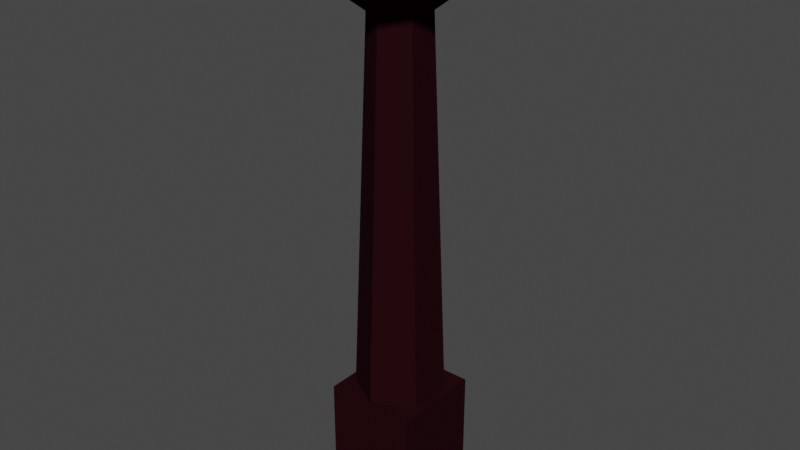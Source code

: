# Source: tower.blend  (saved by Blender 3.1.7; exported with 4.5.12 LTS)
import bpy
from mathutils import Matrix  # noqa: F401  (used for matrix-valued properties, if any)

bpy.ops.wm.read_factory_settings(use_empty=True)
scene = bpy.context.scene
scene.name = 'Scene'

# ---- materials (node trees are filled in below, after node groups)
mat_material_002 = bpy.data.materials.new('Material.002')
mat_material_002.use_transparent_shadow = False

# ---- material node trees
mat_material_002.use_nodes = True; mat_material_002.node_tree.nodes.clear()
_N = mat_material_002.node_tree.nodes; _L = mat_material_002.node_tree.links
n0 = _N.new('ShaderNodeBsdfPrincipled'); n0.name = 'Principled BSDF'; n0.location = (10, 300)
n0.distribution = 'GGX'
n0.subsurface_method = 'RANDOM_WALK_SKIN'
n0.inputs[0].default_value = (0.01884, 0.002944, 0.005159, 1.0)
n0.inputs[2].default_value = 1.0
n0.inputs[3].default_value = 1.45
n0.inputs[13].default_value = 0.004065
n0.inputs[27].default_value = (0.0, 0.0, 0.0, 1.0)
n0.inputs[28].default_value = 1.0
n1 = _N.new('ShaderNodeOutputMaterial'); n1.name = 'Material Output'; n1.location = (300, 300)
_L.new(n0.outputs[0], n1.inputs[0])
n1.is_active_output = True

# ---- world
world_world = bpy.data.worlds.new('World'); scene.world = world_world
world_world.use_nodes = True; world_world.node_tree.nodes.clear()
_N = world_world.node_tree.nodes; _L = world_world.node_tree.links
n0 = _N.new('ShaderNodeOutputWorld'); n0.name = 'World Output'; n0.location = (300, 300)
n1 = _N.new('ShaderNodeBackground'); n1.name = 'Background'; n1.location = (10, 300)
n1.inputs[0].default_value = (0.05088, 0.05088, 0.05088, 1.0)
_L.new(n1.outputs[0], n0.inputs[0])
n0.is_active_output = True
world_world.color = (0.05088, 0.05088, 0.05088)
world_world.use_sun_shadow = False
world_world.sun_shadow_jitter_overblur = 0.0

# ---- meshes
me_cone = bpy.data.meshes.new('Cone')
me_cone.from_pydata([(0.0, 5.0, -1.5), (0.0, 1.0, 1.5), (2.5, 4.33, -1.5), (0.5, 0.866, 1.5), (4.33, 2.5, -1.5), (0.866, 0.5, 1.5), (5.0, -2.186e-07, -1.5), (1.0, -4.371e-08, 1.5), (4.33, -2.5, -1.5), (0.866, -0.5, 1.5), (2.5, -4.33, -1.5), (0.5, -0.866, 1.5), (-4.371e-07, -5.0, -1.5), (-8.742e-08, -1.0, 1.5), (-2.5, -4.33, -1.5), (-0.5, -0.866, 1.5), (-4.33, -2.5, -1.5), (-0.866, -0.5, 1.5), (-5.0, 5.962e-08, -1.5), (-1.0, 1.192e-08, 1.5), (-4.33, 2.5, -1.5), (-0.866, 0.5, 1.5), (-2.5, 4.33, -1.5), (-0.5, 0.866, 1.5), (-2.0, 2.0, 21.68), (-2.0, 2.0, 17.68), (-2.0, -2.0, 21.68), (-2.0, -2.0, 17.68), (2.0, 2.0, 21.68), (2.0, 2.0, 17.68), (2.0, -2.0, 21.68), (2.0, -2.0, 17.68), (0.0, -2.0, 19.65), (-1.589e-08, -1.2, -0.3545), (1.732, -1.0, 19.65), (1.039, -0.6, -0.3545), (1.732, 1.0, 19.65), (1.039, 0.6, -0.3545), (-1.748e-07, 2.0, 19.65), (-1.208e-07, 1.2, -0.3545), (-1.732, 1.0, 19.65), (-1.039, 0.6, -0.3545), (-1.732, -1.0, 19.65), (-1.039, -0.6, -0.3545)], [], [(0, 1, 3, 2), (2, 3, 5, 4), (4, 5, 7, 6), (6, 7, 9, 8), (8, 9, 11, 10), (10, 11, 13, 12), (12, 13, 15, 14), (14, 15, 17, 16), (16, 17, 19, 18), (18, 19, 21, 20), (3, 1, 23, 21, 19, 17, 15, 13, 11, 9, 7, 5), (20, 21, 23, 22), (22, 23, 1, 0), (0, 2, 4, 6, 8, 10, 12, 14, 16, 18, 20, 22), (24, 25, 27, 26), (26, 27, 31, 30), (30, 31, 29, 28), (28, 29, 25, 24), (26, 30, 28, 24), (31, 27, 25, 29), (32, 33, 35, 34), (34, 35, 37, 36), (36, 37, 39, 38), (38, 39, 41, 40), (35, 33, 43, 41, 39, 37), (40, 41, 43, 42), (42, 43, 33, 32), (32, 34, 36, 38, 40, 42)])
_uv = me_cone.uv_layers.new(name='UVMap')
_uv.uv.foreach_set('vector', [1.0, 0.5, 1.0, 1.0, 0.9167, 1.0, 0.9167, 0.5, 0.9167, 0.5, 0.9167, 1.0, 0.8333, 1.0, 0.8333, 0.5, 0.8333, 0.5, 0.8333, 1.0, 0.75, 1.0, 0.75, 0.5, 0.75, 0.5, 0.75, 1.0, 0.6667, 1.0, 0.6667, 0.5, 0.6667, 0.5, 0.6667, 1.0, 0.5833, 1.0, 0.5833, 0.5, 0.5833, 0.5, 0.5833, 1.0, 0.5, 1.0, 0.5, 0.5, 0.5, 0.5, 0.5, 1.0, 0.4167, 1.0, 0.4167, 0.5, 0.4167, 0.5, 0.4167, 1.0, 0.3333, 1.0, 0.3333, 0.5, 0.3333, 0.5, 0.3333, 1.0, 0.25, 1.0, 0.25, 0.5, 0.25, 0.5, 0.25, 1.0, 0.1667, 1.0, 0.1667, 0.5, 0.37, 0.4578, 0.25, 0.49, 0.13, 0.4578, 0.04215, 0.37, 0.01, 0.25, 0.04215, 0.13, 0.13, 0.04215, 0.25, 0.01, 0.37, 0.04215, 0.4578, 0.13, 0.49, 0.25, 0.4578, 0.37, 0.1667, 0.5, 0.1667, 1.0, 0.08333, 1.0, 0.08333, 0.5, 0.08333, 0.5, 0.08333, 1.0, 7.451e-08, 1.0, 7.451e-08, 0.5, 0.75, 0.49, 0.87, 0.4578, 0.9578, 0.37, 0.99, 0.25, 0.9578, 0.13, 0.87, 0.04215, 0.75, 0.01, 0.63, 0.04215, 0.5422, 0.13, 0.51, 0.25, 0.5422, 0.37, 0.63, 0.4578, 0.375, 0.0, 0.625, 0.0, 0.625, 0.25, 0.375, 0.25, 0.375, 0.25, 0.625, 0.25, 0.625, 0.5, 0.375, 0.5, 0.375, 0.5, 0.625, 0.5, 0.625, 0.75, 0.375, 0.75, 0.375, 0.75, 0.625, 0.75, 0.625, 1.0, 0.375, 1.0, 0.125, 0.5, 0.375, 0.5, 0.375, 0.75, 0.125, 0.75, 0.625, 0.5, 0.875, 0.5, 0.875, 0.75, 0.625, 0.75, 1.0, 0.5, 1.0, 1.0, 0.8333, 1.0, 0.8333, 0.5, 0.8333, 0.5, 0.8333, 1.0, 0.6667, 1.0, 0.6667, 0.5, 0.6667, 0.5, 0.6667, 1.0, 0.5, 1.0, 0.5, 0.5, 0.5, 0.5, 0.5, 1.0, 0.3333, 1.0, 0.3333, 0.5, 0.4578, 0.37, 0.25, 0.49, 0.04215, 0.37, 0.04215, 0.13, 0.25, 0.01, 0.4578, 0.13, 0.3333, 0.5, 0.3333, 1.0, 0.1667, 1.0, 0.1667, 0.5, 0.1667, 0.5, 0.1667, 1.0, -8.941e-08, 1.0, -8.941e-08, 0.5, 0.75, 0.49, 0.9578, 0.37, 0.9578, 0.13, 0.75, 0.01, 0.5422, 0.13, 0.5422, 0.37])
me_cone.materials.append(mat_material_002)
me_cone.use_remesh_fix_poles = True
me_cone.use_remesh_preserve_attributes = False
me_cone.update()

# ---- objects
ob_cone = bpy.data.objects.new('Cone', me_cone)

# ---- transforms, parenting, visibility, modifiers, constraints
ob_cone.location = (0.0, 0.0, 19.68)
ob_cone.rotation_euler = (-3.142, -0.0, 0.0)

# ---- collection membership
scene.collection.objects.link(ob_cone)

# ---- scene / render settings (as saved in the file)
scene.frame_start = 1; scene.frame_end = 250; scene.frame_set(1)
scene.render.engine = 'BLENDER_EEVEE_NEXT'
scene.cycles.sampling_pattern = 'TABULATED_SOBOL'
scene.cycles.use_light_tree = False
scene.view_settings.view_transform = 'Filmic'
bpy.context.view_layer.update()

# ---- added for rendering (the .blend has no active camera and no usable light): camera, sun
cam_auto = bpy.data.cameras.new('AutoCamera')
cam_auto.lens = 50.0
cam_auto.sensor_width = 36.0
cam_auto.clip_end = 1000.0
ob_auto_camera = bpy.data.objects.new('AutoCamera', cam_auto)
scene.collection.objects.link(ob_auto_camera)
ob_auto_camera.location = (25.1221, -30.1465, 29.687)
ob_auto_camera.rotation_euler = (1.09748, -7.21219e-08, 0.694738)
scene.camera = ob_auto_camera
light_auto_sun = bpy.data.lights.new('AutoSun', 'SUN')
light_auto_sun.energy = 3.0
light_auto_sun.angle = 0.0523599
ob_auto_sun = bpy.data.objects.new('AutoSun', light_auto_sun)
scene.collection.objects.link(ob_auto_sun)
ob_auto_sun.rotation_euler = (0.872665, 0.174533, 0.523599)
bpy.context.view_layer.update()
